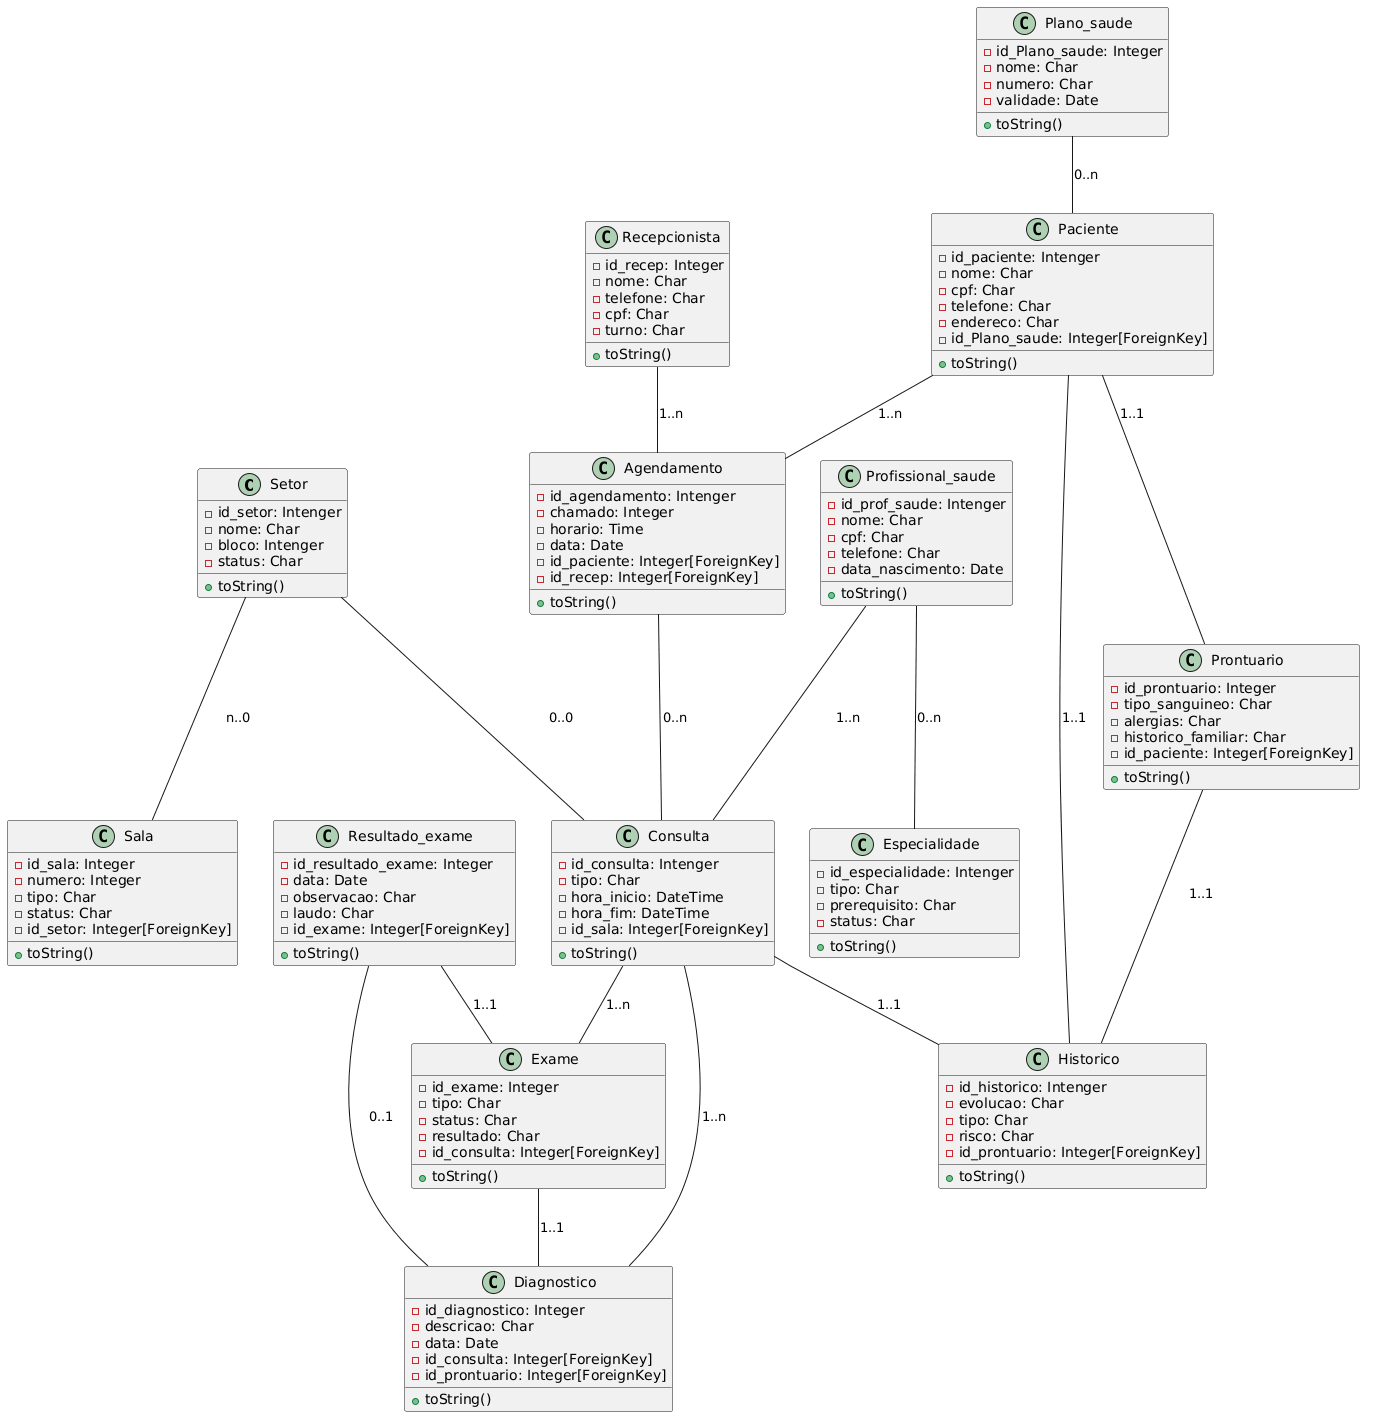

The diagram above was rendered by PlantUML. Its source (embedded in the PNG):
@startuml
class Setor {
    - id_setor: Intenger
    - nome: Char
    - bloco: Intenger
    - status: Char
    + toString()
}

class Plano_saude {
    - id_Plano_saude: Integer
    - nome: Char
    - numero: Char
    - validade: Date
    + toString()
}

class Profissional_saude {
    - id_prof_saude: Intenger
    - nome: Char
    - cpf: Char
    - telefone: Char
    - data_nascimento: Date
    + toString()
}

class Sala {
    - id_sala: Integer
    - numero: Integer
    - tipo: Char
    - status: Char
    - id_setor: Integer[ForeignKey]
    + toString()
}

class Recepcionista {
    - id_recep: Integer
    - nome: Char
    - telefone: Char
    - cpf: Char
    - turno: Char
    + toString()
}

class Paciente {
    - id_paciente: Intenger
    - nome: Char
    - cpf: Char
    - telefone: Char
    - endereco: Char
    - id_Plano_saude: Integer[ForeignKey]
    + toString()
}

class Especialidade {
    - id_especialidade: Intenger
    - tipo: Char
    - prerequisito: Char
    - status: Char
    + toString()
}

class Consulta {
    - id_consulta: Intenger
    - tipo: Char
    - hora_inicio: DateTime
    - hora_fim: DateTime
    - id_sala: Integer[ForeignKey]
    + toString()
}

class Agendamento {
    - id_agendamento: Intenger
    - chamado: Integer
    - horario: Time
    - data: Date
    - id_paciente: Integer[ForeignKey]
    - id_recep: Integer[ForeignKey]
    + toString()
}

class Prontuario {
    - id_prontuario: Integer
    - tipo_sanguineo: Char
    - alergias: Char
    - historico_familiar: Char
    - id_paciente: Integer[ForeignKey]
    + toString()
}

class Exame {
    - id_exame: Integer
    - tipo: Char
    - status: Char
    - resultado: Char
    - id_consulta: Integer[ForeignKey]
    + toString()
}

class Historico {
    - id_historico: Intenger
    - evolucao: Char
    - tipo: Char
    - risco: Char
    - id_prontuario: Integer[ForeignKey]
    + toString()
}

class Diagnostico{
-id_diagnostico: Integer
-descricao: Char
-data: Date
-id_consulta: Integer[ForeignKey]
-id_prontuario: Integer[ForeignKey]
+toString()

}

class Resultado_exame{
-id_resultado_exame: Integer
-data: Date
-observacao: Char
-laudo: Char
-id_exame: Integer[ForeignKey]
+toString()

}


Setor -- Sala: n..0
Plano_saude -- Paciente: 0..n
Profissional_saude -- Especialidade: 0..n
Setor -- Consulta: 0..0
Recepcionista -- Agendamento: 1..n
Paciente -- Agendamento: 1..n
Paciente -- Prontuario: 1..1
Paciente -- Historico: 1..1
Consulta -- Exame: 1..n
Consulta -- Historico: 1..1
Prontuario -- Historico: 1..1
Exame -- Diagnostico: 1..1
Resultado_exame -- Exame: 1..1
Resultado_exame -- Diagnostico: 0..1
Consulta -- Diagnostico: 1..n 
Profissional_saude -- Consulta: 1..n
Agendamento -- Consulta: 0..n
@enduml